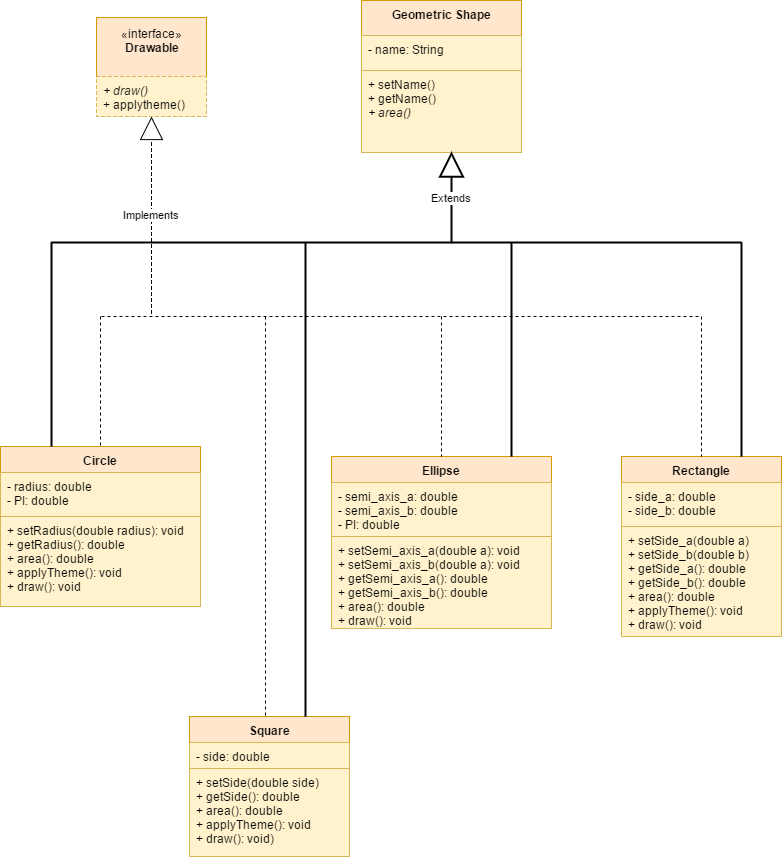

The diagram above was exported from draw.io. Its source (the exported page's mxGraphModel, read from the mxfile embedded in the PNG):
<mxGraphModel dx="786" dy="640" grid="1" gridSize="10" guides="1" tooltips="1" connect="1" arrows="1" fold="1" page="1" pageScale="1" pageWidth="826" pageHeight="1169" background="#ffffff" math="0" shadow="0">
  <root>
    <mxCell id="0" />
    <mxCell id="1" parent="0" />
    <mxCell id="2" value="«interface»&lt;br&gt;&lt;b&gt;Drawable&lt;/b&gt;&lt;div&gt;&lt;b&gt;&lt;br&gt;&lt;/b&gt;&lt;/div&gt;" style="html=1;fillColor=#ffe6cc;strokeColor=#d79b00;" vertex="1" parent="1">
      <mxGeometry x="115" y="41" width="110" height="60" as="geometry" />
    </mxCell>
    <mxCell id="3" value="Geometric Shape" style="swimlane;html=1;fontStyle=1;align=center;verticalAlign=top;childLayout=stackLayout;horizontal=1;startSize=35;horizontalStack=0;resizeParent=1;resizeLast=0;collapsible=1;marginBottom=0;swimlaneFillColor=#ffffff;fillColor=#ffe6cc;strokeColor=#d79b00;" vertex="1" parent="1">
      <mxGeometry x="380" y="24" width="160" height="152" as="geometry" />
    </mxCell>
    <mxCell id="4" value="- name: String" style="text;html=1;strokeColor=#d6b656;fillColor=#fff2cc;align=left;verticalAlign=top;spacingLeft=4;spacingRight=4;whiteSpace=wrap;overflow=hidden;rotatable=0;points=[[0,0.5],[1,0.5]];portConstraint=eastwest;" vertex="1" parent="3">
      <mxGeometry y="35" width="160" height="35" as="geometry" />
    </mxCell>
    <mxCell id="6" value="+ setName()&lt;div&gt;+ getName()&lt;/div&gt;&lt;div&gt;&lt;i&gt;+ area()&lt;/i&gt;&lt;/div&gt;" style="text;html=1;strokeColor=#d6b656;fillColor=#fff2cc;align=left;verticalAlign=top;spacingLeft=4;spacingRight=4;whiteSpace=wrap;overflow=hidden;rotatable=0;points=[[0,0.5],[1,0.5]];portConstraint=eastwest;" vertex="1" parent="3">
      <mxGeometry y="70" width="160" height="82" as="geometry" />
    </mxCell>
    <mxCell id="12" value="&lt;i&gt;+ draw()&lt;/i&gt;&lt;div&gt;+ applytheme()&lt;/div&gt;" style="text;html=1;strokeColor=#d6b656;fillColor=#fff2cc;align=left;verticalAlign=top;spacingLeft=4;spacingRight=4;whiteSpace=wrap;overflow=hidden;rotatable=0;points=[[0,0.5],[1,0.5]];portConstraint=eastwest;dashed=1;" vertex="1" parent="1">
      <mxGeometry x="115" y="100" width="110" height="40" as="geometry" />
    </mxCell>
    <mxCell id="15" value="Circle" style="swimlane;html=1;fontStyle=1;align=center;verticalAlign=top;childLayout=stackLayout;horizontal=1;startSize=26;horizontalStack=0;resizeParent=1;resizeLast=0;collapsible=1;marginBottom=0;swimlaneFillColor=#ffffff;fillColor=#ffe6cc;strokeColor=#d79b00;" vertex="1" parent="1">
      <mxGeometry x="19" y="470" width="200" height="160" as="geometry" />
    </mxCell>
    <mxCell id="16" value="- radius: double&lt;div&gt;- PI: double&lt;/div&gt;" style="text;html=1;strokeColor=#d6b656;fillColor=#fff2cc;align=left;verticalAlign=top;spacingLeft=4;spacingRight=4;whiteSpace=wrap;overflow=hidden;rotatable=0;points=[[0,0.5],[1,0.5]];portConstraint=eastwest;" vertex="1" parent="15">
      <mxGeometry y="26" width="200" height="44" as="geometry" />
    </mxCell>
    <mxCell id="18" value="+ setRadius(double radius): void&lt;div&gt;+ getRadius(): double&lt;/div&gt;&lt;div&gt;+ area(): double&lt;/div&gt;&lt;div&gt;+ applyTheme(): void&lt;/div&gt;&lt;div&gt;+ draw(): void&lt;/div&gt;" style="text;html=1;strokeColor=#d6b656;fillColor=#fff2cc;align=left;verticalAlign=top;spacingLeft=4;spacingRight=4;whiteSpace=wrap;overflow=hidden;rotatable=0;points=[[0,0.5],[1,0.5]];portConstraint=eastwest;" vertex="1" parent="15">
      <mxGeometry y="70" width="200" height="90" as="geometry" />
    </mxCell>
    <mxCell id="20" value="Ellipse" style="swimlane;html=1;fontStyle=1;align=center;verticalAlign=top;childLayout=stackLayout;horizontal=1;startSize=26;horizontalStack=0;resizeParent=1;resizeLast=0;collapsible=1;marginBottom=0;swimlaneFillColor=#ffffff;fillColor=#ffe6cc;strokeColor=#d79b00;" vertex="1" parent="1">
      <mxGeometry x="350" y="480" width="220" height="172" as="geometry" />
    </mxCell>
    <mxCell id="21" value="- semi_axis_a: double&lt;div&gt;- semi_axis_b: double&lt;/div&gt;&lt;div&gt;- PI: double&lt;/div&gt;" style="text;html=1;strokeColor=#d6b656;fillColor=#fff2cc;align=left;verticalAlign=top;spacingLeft=4;spacingRight=4;whiteSpace=wrap;overflow=hidden;rotatable=0;points=[[0,0.5],[1,0.5]];portConstraint=eastwest;" vertex="1" parent="20">
      <mxGeometry y="26" width="220" height="54" as="geometry" />
    </mxCell>
    <mxCell id="23" value="+ setSemi_axis_a(double a): void&lt;div&gt;+ setSemi_axis_b(double a): void&lt;br&gt;&lt;/div&gt;&lt;div&gt;+ getSemi_axis_a(): double&lt;br&gt;&lt;/div&gt;&lt;div&gt;+ getSemi_axis_b(): double&lt;br&gt;&lt;/div&gt;&lt;div&gt;+ area(): double&lt;/div&gt;&lt;div&gt;+ draw(): void&lt;/div&gt;" style="text;html=1;strokeColor=#d6b656;fillColor=#fff2cc;align=left;verticalAlign=top;spacingLeft=4;spacingRight=4;whiteSpace=wrap;overflow=hidden;rotatable=0;points=[[0,0.5],[1,0.5]];portConstraint=eastwest;" vertex="1" parent="20">
      <mxGeometry y="80" width="220" height="92" as="geometry" />
    </mxCell>
    <mxCell id="24" value="Rectangle" style="swimlane;html=1;fontStyle=1;align=center;verticalAlign=top;childLayout=stackLayout;horizontal=1;startSize=26;horizontalStack=0;resizeParent=1;resizeLast=0;collapsible=1;marginBottom=0;swimlaneFillColor=#ffffff;fillColor=#ffe6cc;strokeColor=#d79b00;" vertex="1" parent="1">
      <mxGeometry x="640" y="480" width="160" height="180" as="geometry" />
    </mxCell>
    <mxCell id="25" value="- side_a: double&lt;div&gt;- side_b: double&lt;/div&gt;" style="text;html=1;strokeColor=#d6b656;fillColor=#fff2cc;align=left;verticalAlign=top;spacingLeft=4;spacingRight=4;whiteSpace=wrap;overflow=hidden;rotatable=0;points=[[0,0.5],[1,0.5]];portConstraint=eastwest;" vertex="1" parent="24">
      <mxGeometry y="26" width="160" height="44" as="geometry" />
    </mxCell>
    <mxCell id="27" value="+ setSide_a(double a)&lt;div&gt;+ setSide_b(double b)&lt;/div&gt;&lt;div&gt;+ getSide_a(): double&lt;/div&gt;&lt;div&gt;+ getSide_b(): double&lt;/div&gt;&lt;div&gt;+ area(): double&lt;/div&gt;&lt;div&gt;&lt;div&gt;+ applyTheme(): void&lt;/div&gt;&lt;div&gt;+ draw(): void&lt;/div&gt;&lt;/div&gt;" style="text;html=1;strokeColor=#d6b656;fillColor=#fff2cc;align=left;verticalAlign=top;spacingLeft=4;spacingRight=4;whiteSpace=wrap;overflow=hidden;rotatable=0;points=[[0,0.5],[1,0.5]];portConstraint=eastwest;" vertex="1" parent="24">
      <mxGeometry y="70" width="160" height="110" as="geometry" />
    </mxCell>
    <mxCell id="50" value="Implements" style="edgeStyle=orthogonalEdgeStyle;rounded=0;html=1;dashed=1;endArrow=block;endFill=0;endSize=21;jettySize=auto;orthogonalLoop=1;exitX=0.083;exitY=0.425;exitPerimeter=0;" edge="1" parent="1" source="35">
      <mxGeometry relative="1" as="geometry">
        <mxPoint x="170" y="140" as="targetPoint" />
        <Array as="points">
          <mxPoint x="170" y="290" />
          <mxPoint x="170" y="290" />
        </Array>
      </mxGeometry>
    </mxCell>
    <mxCell id="35" value="" style="line;html=1;strokeWidth=1;fillColor=none;align=left;verticalAlign=middle;spacingTop=-1;spacingLeft=3;spacingRight=3;rotatable=0;labelPosition=right;points=[];portConstraint=eastwest;dashed=1;" vertex="1" parent="1">
      <mxGeometry x="120" y="320" width="600" height="40" as="geometry" />
    </mxCell>
    <mxCell id="40" value="" style="line;html=1;strokeWidth=1;fillColor=none;align=left;verticalAlign=middle;spacingTop=-1;spacingLeft=3;spacingRight=3;rotatable=0;labelPosition=right;points=[];portConstraint=eastwest;dashed=1;direction=south;" vertex="1" parent="1">
      <mxGeometry x="456" y="340" width="8" height="140" as="geometry" />
    </mxCell>
    <mxCell id="42" value="" style="line;html=1;strokeWidth=1;fillColor=none;align=left;verticalAlign=middle;spacingTop=-1;spacingLeft=3;spacingRight=3;rotatable=0;labelPosition=right;points=[];portConstraint=eastwest;dashed=1;direction=south;" vertex="1" parent="1">
      <mxGeometry x="115" y="340" width="8" height="130" as="geometry" />
    </mxCell>
    <mxCell id="43" value="" style="line;html=1;strokeWidth=1;fillColor=none;align=left;verticalAlign=middle;spacingTop=-1;spacingLeft=3;spacingRight=3;rotatable=0;labelPosition=right;points=[];portConstraint=eastwest;dashed=1;direction=south;" vertex="1" parent="1">
      <mxGeometry x="716" y="340" width="8" height="140" as="geometry" />
    </mxCell>
    <mxCell id="44" value="" style="line;html=1;strokeWidth=1;fillColor=none;align=left;verticalAlign=middle;spacingTop=-1;spacingLeft=3;spacingRight=3;rotatable=0;labelPosition=right;points=[];portConstraint=eastwest;dashed=1;direction=south;" vertex="1" parent="1">
      <mxGeometry x="280" y="340" width="8" height="400" as="geometry" />
    </mxCell>
    <mxCell id="45" value="Square" style="swimlane;html=1;fontStyle=1;align=center;verticalAlign=top;childLayout=stackLayout;horizontal=1;startSize=26;horizontalStack=0;resizeParent=1;resizeLast=0;collapsible=1;marginBottom=0;swimlaneFillColor=#ffffff;fillColor=#ffe6cc;strokeColor=#d79b00;" vertex="1" parent="1">
      <mxGeometry x="208" y="740" width="160" height="140" as="geometry" />
    </mxCell>
    <mxCell id="46" value="- side: double" style="text;html=1;strokeColor=#d6b656;fillColor=#fff2cc;align=left;verticalAlign=top;spacingLeft=4;spacingRight=4;whiteSpace=wrap;overflow=hidden;rotatable=0;points=[[0,0.5],[1,0.5]];portConstraint=eastwest;" vertex="1" parent="45">
      <mxGeometry y="26" width="160" height="26" as="geometry" />
    </mxCell>
    <mxCell id="48" value="+ setSide(double side)&lt;div&gt;+ getSide(): double&lt;/div&gt;&lt;div&gt;+ area(): double&lt;/div&gt;&lt;div&gt;&lt;span&gt;+ applyTheme(): void&lt;/span&gt;&lt;/div&gt;&lt;div&gt;&lt;span&gt;+ draw(): void&lt;/span&gt;&lt;span&gt;)&lt;/span&gt;&lt;br&gt;&lt;/div&gt;" style="text;html=1;strokeColor=#d6b656;fillColor=#fff2cc;align=left;verticalAlign=top;spacingLeft=4;spacingRight=4;whiteSpace=wrap;overflow=hidden;rotatable=0;points=[[0,0.5],[1,0.5]];portConstraint=eastwest;" vertex="1" parent="45">
      <mxGeometry y="52" width="160" height="88" as="geometry" />
    </mxCell>
    <mxCell id="57" value="Extends" style="edgeStyle=orthogonalEdgeStyle;rounded=0;html=1;entryX=0.563;entryY=0.988;entryPerimeter=0;endArrow=block;endFill=0;endSize=21;jettySize=auto;orthogonalLoop=1;strokeWidth=2;exitX=0.581;exitY=0.5;exitPerimeter=0;" edge="1" parent="1" source="51" target="6">
      <mxGeometry relative="1" as="geometry">
        <Array as="points">
          <mxPoint x="470" y="266" />
        </Array>
      </mxGeometry>
    </mxCell>
    <mxCell id="51" value="" style="line;html=1;strokeWidth=2;fillColor=none;align=left;verticalAlign=middle;spacingTop=-1;spacingLeft=3;spacingRight=3;rotatable=0;labelPosition=right;points=[];portConstraint=eastwest;" vertex="1" parent="1">
      <mxGeometry x="70" y="262" width="690" height="8" as="geometry" />
    </mxCell>
    <mxCell id="52" value="" style="line;html=1;strokeWidth=2;fillColor=none;align=left;verticalAlign=middle;spacingTop=-1;spacingLeft=3;spacingRight=3;rotatable=0;labelPosition=right;points=[];portConstraint=eastwest;direction=south;" vertex="1" parent="1">
      <mxGeometry x="55" y="266" width="30" height="204" as="geometry" />
    </mxCell>
    <mxCell id="53" value="" style="line;html=1;strokeWidth=2;fillColor=none;align=left;verticalAlign=middle;spacingTop=-1;spacingLeft=3;spacingRight=3;rotatable=0;labelPosition=right;points=[];portConstraint=eastwest;direction=south;" vertex="1" parent="1">
      <mxGeometry x="756" y="266" width="8" height="214" as="geometry" />
    </mxCell>
    <mxCell id="54" value="" style="line;html=1;strokeWidth=2;fillColor=none;align=left;verticalAlign=middle;spacingTop=-1;spacingLeft=3;spacingRight=3;rotatable=0;labelPosition=right;points=[];portConstraint=eastwest;direction=south;" vertex="1" parent="1">
      <mxGeometry x="320" y="266" width="8" height="474" as="geometry" />
    </mxCell>
    <mxCell id="55" value="" style="line;html=1;strokeWidth=2;fillColor=none;align=left;verticalAlign=middle;spacingTop=-1;spacingLeft=3;spacingRight=3;rotatable=0;labelPosition=right;points=[];portConstraint=eastwest;direction=south;" vertex="1" parent="1">
      <mxGeometry x="526" y="266" width="8" height="214" as="geometry" />
    </mxCell>
  </root>
</mxGraphModel>